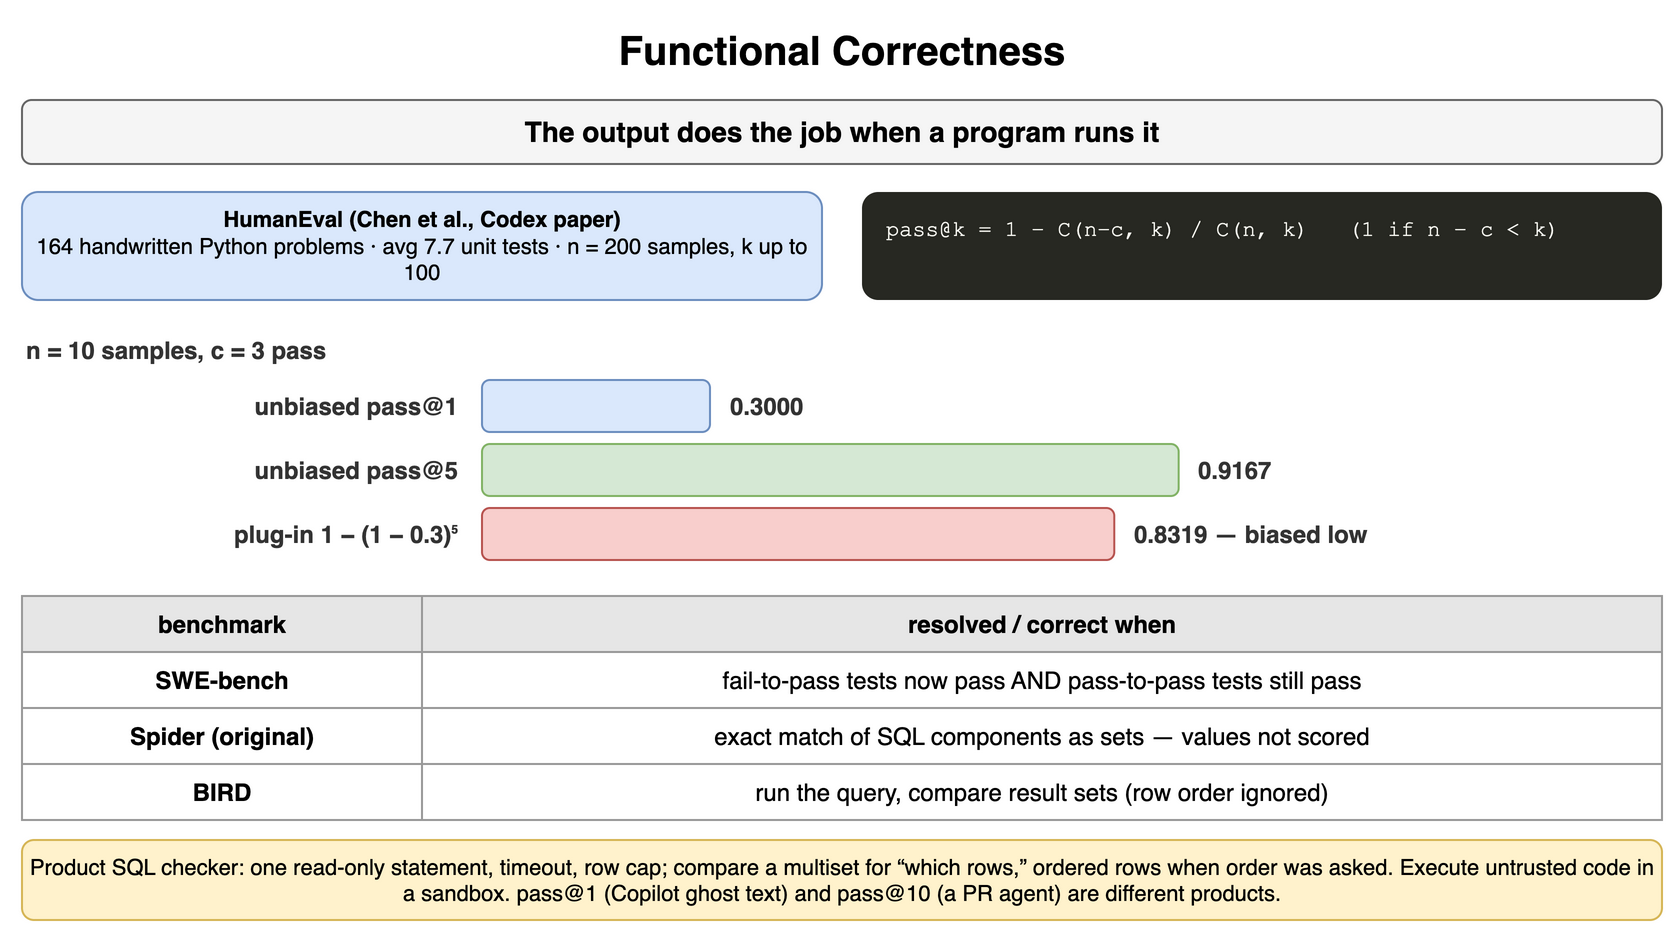

The diagram above was exported from draw.io. Its source (the exported page's mxGraphModel, read from the mxfile embedded in the PNG):
<mxGraphModel dx="900" dy="474" grid="1" gridSize="10" guides="1" tooltips="1" connect="1" arrows="1" fold="1" page="1" pageScale="1" pageWidth="900" pageHeight="474" math="0" shadow="0">
  <root>
    <mxCell id="0" />
    <mxCell id="1" parent="0" />
    <mxCell id="i1" value="Functional Correctness" style="text;html=1;align=center;verticalAlign=middle;whiteSpace=wrap;fontSize=20;fontStyle=1;" vertex="1" parent="1">
      <mxGeometry x="40" y="10" width="820" height="30" as="geometry" />
    </mxCell>
    <mxCell id="i2" value="The output does the job when a program runs it" style="rounded=1;whiteSpace=wrap;html=1;fillColor=#f5f5f5;strokeColor=#666666;fontStyle=1;fontSize=14;" vertex="1" parent="1">
      <mxGeometry x="40" y="50" width="820" height="32" as="geometry" />
    </mxCell>
    <mxCell id="i3" value="HumanEval (Chen et al., Codex paper)&lt;br&gt;&lt;span style='font-weight:normal'&gt;164 handwritten Python problems · avg 7.7 unit tests · n = 200 samples, k up to 100&lt;/span&gt;" style="rounded=1;whiteSpace=wrap;html=1;fillColor=#dae8fc;strokeColor=#6c8ebf;fontSize=11;align=center;fontStyle=1;" vertex="1" parent="1">
      <mxGeometry x="40" y="96" width="400" height="54" as="geometry" />
    </mxCell>
    <mxCell id="i4" value="pass@k&amp;nbsp;=&amp;nbsp;1&amp;nbsp;−&amp;nbsp;C(n−c,&amp;nbsp;k)&amp;nbsp;/&amp;nbsp;C(n,&amp;nbsp;k)&amp;nbsp;&amp;nbsp;&amp;nbsp;(1&amp;nbsp;if&amp;nbsp;n&amp;nbsp;−&amp;nbsp;c&amp;nbsp;&amp;lt;&amp;nbsp;k)" style="rounded=1;whiteSpace=wrap;html=1;align=left;verticalAlign=top;spacingLeft=10;spacingTop=6;fontFamily=Courier New;fontSize=11;fillColor=#272822;fontColor=#f8f8f2;strokeColor=none;" vertex="1" parent="1">
      <mxGeometry x="460" y="96" width="400" height="54" as="geometry" />
    </mxCell>
    <mxCell id="i5" value="n = 10 samples, c = 3 pass" style="text;html=1;whiteSpace=wrap;fontSize=11;align=left;verticalAlign=middle;fontSize=12;fontColor=#333333;fontStyle=1;" vertex="1" parent="1">
      <mxGeometry x="40" y="166" width="400" height="18" as="geometry" />
    </mxCell>
    <mxCell id="i6" value="unbiased pass@1" style="text;html=1;whiteSpace=wrap;fontSize=11;align=right;verticalAlign=middle;fontSize=12;fontColor=#333333;fontStyle=1;" vertex="1" parent="1">
      <mxGeometry x="40" y="190" width="220" height="26" as="geometry" />
    </mxCell>
    <mxCell id="i7" value="" style="rounded=1;whiteSpace=wrap;html=1;fillColor=#dae8fc;strokeColor=#6c8ebf;fontSize=11;align=center;fontStyle=1;" vertex="1" parent="1">
      <mxGeometry x="270" y="190" width="114.00000000000001" height="26" as="geometry" />
    </mxCell>
    <mxCell id="i8" value="0.3000" style="text;html=1;whiteSpace=wrap;fontSize=11;align=left;verticalAlign=middle;fontSize=12;fontColor=#333333;fontStyle=1;" vertex="1" parent="1">
      <mxGeometry x="392.0" y="190" width="468.0" height="26" as="geometry" />
    </mxCell>
    <mxCell id="i9" value="unbiased pass@5" style="text;html=1;whiteSpace=wrap;fontSize=11;align=right;verticalAlign=middle;fontSize=12;fontColor=#333333;fontStyle=1;" vertex="1" parent="1">
      <mxGeometry x="40" y="222" width="220" height="26" as="geometry" />
    </mxCell>
    <mxCell id="i10" value="" style="rounded=1;whiteSpace=wrap;html=1;fillColor=#d5e8d4;strokeColor=#82b366;fontSize=11;align=center;fontStyle=1;" vertex="1" parent="1">
      <mxGeometry x="270" y="222" width="348.3333333333333" height="26" as="geometry" />
    </mxCell>
    <mxCell id="i11" value="0.9167" style="text;html=1;whiteSpace=wrap;fontSize=11;align=left;verticalAlign=middle;fontSize=12;fontColor=#333333;fontStyle=1;" vertex="1" parent="1">
      <mxGeometry x="626.3333333333333" y="222" width="233.66666666666674" height="26" as="geometry" />
    </mxCell>
    <mxCell id="i12" value="plug-in 1 − (1 − 0.3)⁵" style="text;html=1;whiteSpace=wrap;fontSize=11;align=right;verticalAlign=middle;fontSize=12;fontColor=#333333;fontStyle=1;" vertex="1" parent="1">
      <mxGeometry x="40" y="254" width="220" height="26" as="geometry" />
    </mxCell>
    <mxCell id="i13" value="" style="rounded=1;whiteSpace=wrap;html=1;fillColor=#f8cecc;strokeColor=#b85450;fontSize=11;align=center;fontStyle=1;" vertex="1" parent="1">
      <mxGeometry x="270" y="254" width="316.1334" height="26" as="geometry" />
    </mxCell>
    <mxCell id="i14" value="0.8319 — biased low" style="text;html=1;whiteSpace=wrap;fontSize=11;align=left;verticalAlign=middle;fontSize=12;fontColor=#333333;fontStyle=1;" vertex="1" parent="1">
      <mxGeometry x="594.1333999999999" y="254" width="265.86660000000006" height="26" as="geometry" />
    </mxCell>
    <mxCell id="i15" value="benchmark" style="whiteSpace=wrap;html=1;fillColor=#e6e6e6;strokeColor=#999999;fontStyle=1;fontSize=12;" vertex="1" parent="1">
      <mxGeometry x="40" y="298" width="200" height="28" as="geometry" />
    </mxCell>
    <mxCell id="i16" value="resolved / correct when" style="whiteSpace=wrap;html=1;fillColor=#e6e6e6;strokeColor=#999999;fontStyle=1;fontSize=12;" vertex="1" parent="1">
      <mxGeometry x="240" y="298" width="620" height="28" as="geometry" />
    </mxCell>
    <mxCell id="i17" value="SWE-bench" style="whiteSpace=wrap;html=1;strokeColor=#999999;fontSize=12;fillColor=#ffffff;fontStyle=1;" vertex="1" parent="1">
      <mxGeometry x="40" y="326" width="200" height="28" as="geometry" />
    </mxCell>
    <mxCell id="i18" value="fail-to-pass tests now pass AND pass-to-pass tests still pass" style="whiteSpace=wrap;html=1;strokeColor=#999999;fontSize=12;fillColor=#ffffff;" vertex="1" parent="1">
      <mxGeometry x="240" y="326" width="620" height="28" as="geometry" />
    </mxCell>
    <mxCell id="i19" value="Spider (original)" style="whiteSpace=wrap;html=1;strokeColor=#999999;fontSize=12;fillColor=#ffffff;fontStyle=1;" vertex="1" parent="1">
      <mxGeometry x="40" y="354" width="200" height="28" as="geometry" />
    </mxCell>
    <mxCell id="i20" value="exact match of SQL components as sets — values not scored" style="whiteSpace=wrap;html=1;strokeColor=#999999;fontSize=12;fillColor=#ffffff;" vertex="1" parent="1">
      <mxGeometry x="240" y="354" width="620" height="28" as="geometry" />
    </mxCell>
    <mxCell id="i21" value="BIRD" style="whiteSpace=wrap;html=1;strokeColor=#999999;fontSize=12;fillColor=#ffffff;fontStyle=1;" vertex="1" parent="1">
      <mxGeometry x="40" y="382" width="200" height="28" as="geometry" />
    </mxCell>
    <mxCell id="i22" value="run the query, compare result sets (row order ignored)" style="whiteSpace=wrap;html=1;strokeColor=#999999;fontSize=12;fillColor=#ffffff;" vertex="1" parent="1">
      <mxGeometry x="240" y="382" width="620" height="28" as="geometry" />
    </mxCell>
    <mxCell id="i23" value="Product SQL checker: one read-only statement, timeout, row cap; compare a multiset for “which rows,” ordered rows when order was asked. Execute untrusted code in a sandbox. pass@1 (Copilot ghost text) and pass@10 (a PR agent) are different products." style="rounded=1;whiteSpace=wrap;html=1;fillColor=#fff2cc;strokeColor=#d6b656;fontSize=11;align=center;" vertex="1" parent="1">
      <mxGeometry x="40" y="420" width="820" height="40" as="geometry" />
    </mxCell>
  </root>
</mxGraphModel>